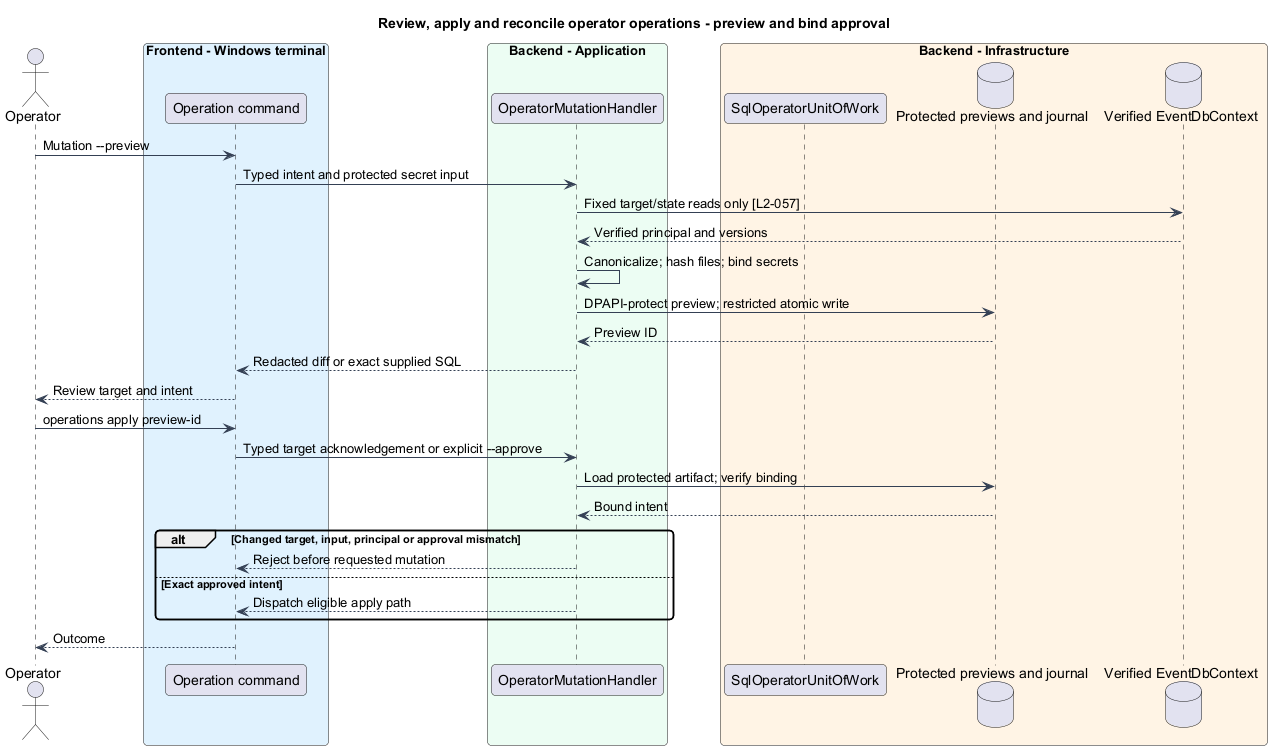

The diagram above was rendered by PlantUML. Its source (embedded in the PNG):
@startuml
skinparam backgroundColor #FFFFFF
skinparam shadowing false
skinparam roundcorner 8
skinparam defaultFontName Arial
skinparam ArrowColor #344054
skinparam class {
 BorderColor #344054
 FontColor #101828
 BackgroundColor #F9FAFB
}
title Review, apply and reconcile operator operations - preview and bind approval
actor Operator as op
box "Frontend - Windows terminal" #E0F2FE
participant "Operation command" as cli
end box
box "Backend - Application" #ECFDF3
participant OperatorMutationHandler as handler
end box
box "Backend - Infrastructure" #FFF4E5
participant SqlOperatorUnitOfWork as work
database "Protected previews and journal" as files
database "Verified EventDbContext" as db
end box
op -> cli : Mutation --preview
cli -> handler : Typed intent and protected secret input
handler -> db : Fixed target/state reads only [L2-057]
db --> handler : Verified principal and versions
handler -> handler : Canonicalize; hash files; bind secrets
handler -> files : DPAPI-protect preview; restricted atomic write
files --> handler : Preview ID
handler --> cli : Redacted diff or exact supplied SQL
cli --> op : Review target and intent
op -> cli : operations apply preview-id
cli -> handler : Typed target acknowledgement or explicit --approve
handler -> files : Load protected artifact; verify binding
files --> handler : Bound intent
alt Changed target, input, principal or approval mismatch
handler --> cli : Reject before requested mutation
else Exact approved intent
handler --> cli : Dispatch eligible apply path
end
cli --> op : Outcome
@enduml